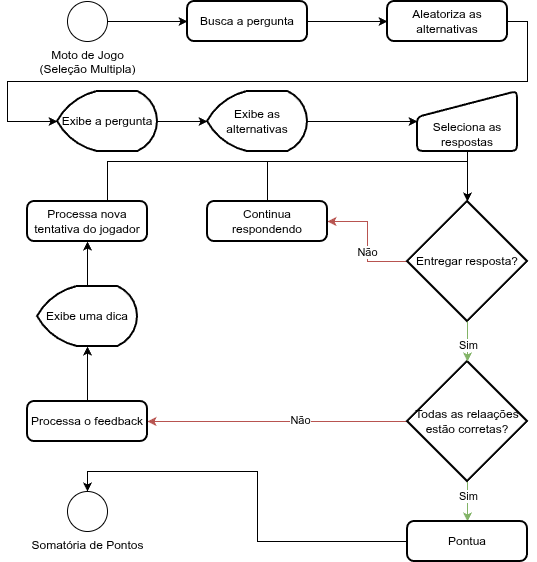

The diagram above was exported from draw.io. Its source (the exported page's mxGraphModel, read from the mxfile embedded in the PNG):
<mxGraphModel dx="1414" dy="852" grid="1" gridSize="10" guides="1" tooltips="1" connect="1" arrows="1" fold="1" page="1" pageScale="1" pageWidth="600" pageHeight="840" math="0" shadow="0" adaptiveColors="none">
  <root>
    <mxCell id="vnN8eaIuvWavfwC8CmvV-0" />
    <mxCell id="vnN8eaIuvWavfwC8CmvV-1" parent="vnN8eaIuvWavfwC8CmvV-0" />
    <mxCell id="hdWokGCaeevyzfwnVtYX-0" edge="1" parent="vnN8eaIuvWavfwC8CmvV-1" source="hdWokGCaeevyzfwnVtYX-1" style="edgeStyle=orthogonalEdgeStyle;rounded=0;orthogonalLoop=1;jettySize=auto;html=1;exitX=1;exitY=0.5;exitDx=0;exitDy=0;exitPerimeter=0;entryX=0;entryY=0.5;entryDx=0;entryDy=0;" target="hdWokGCaeevyzfwnVtYX-3">
      <mxGeometry relative="1" as="geometry" />
    </mxCell>
    <mxCell id="hdWokGCaeevyzfwnVtYX-1" parent="vnN8eaIuvWavfwC8CmvV-1" style="verticalLabelPosition=bottom;verticalAlign=top;html=1;shape=mxgraph.flowchart.on-page_reference;" value="Moto de Jogo&lt;div&gt;(Seleção Multipla&lt;span style=&quot;background-color: transparent; color: light-dark(rgb(0, 0, 0), rgb(255, 255, 255));&quot;&gt;)&lt;/span&gt;&lt;/div&gt;" vertex="1">
      <mxGeometry height="40" width="40" x="80" y="40" as="geometry" />
    </mxCell>
    <mxCell id="hdWokGCaeevyzfwnVtYX-2" edge="1" parent="vnN8eaIuvWavfwC8CmvV-1" source="hdWokGCaeevyzfwnVtYX-3" style="edgeStyle=orthogonalEdgeStyle;rounded=0;orthogonalLoop=1;jettySize=auto;html=1;exitX=1;exitY=0.5;exitDx=0;exitDy=0;entryX=0;entryY=0.5;entryDx=0;entryDy=0;" target="hdWokGCaeevyzfwnVtYX-4">
      <mxGeometry relative="1" as="geometry" />
    </mxCell>
    <mxCell id="hdWokGCaeevyzfwnVtYX-3" parent="vnN8eaIuvWavfwC8CmvV-1" style="rounded=1;whiteSpace=wrap;html=1;absoluteArcSize=1;arcSize=14;strokeWidth=2;" value="Busca a pergunta" vertex="1">
      <mxGeometry height="40" width="120" x="200" y="40" as="geometry" />
    </mxCell>
    <mxCell id="hdWokGCaeevyzfwnVtYX-4" parent="vnN8eaIuvWavfwC8CmvV-1" style="rounded=1;whiteSpace=wrap;html=1;absoluteArcSize=1;arcSize=14;strokeWidth=2;" value="Aleatoriza as alternativas" vertex="1">
      <mxGeometry height="40" width="120" x="400" y="40" as="geometry" />
    </mxCell>
    <mxCell id="hdWokGCaeevyzfwnVtYX-5" parent="vnN8eaIuvWavfwC8CmvV-1" style="strokeWidth=2;html=1;shape=mxgraph.flowchart.display;whiteSpace=wrap;" value="Exibe a pergunta" vertex="1">
      <mxGeometry height="60" width="100" x="70" y="130" as="geometry" />
    </mxCell>
    <mxCell id="LyJXQiuNQjwpfR_4Xy_b-1" edge="1" parent="vnN8eaIuvWavfwC8CmvV-1" source="hdWokGCaeevyzfwnVtYX-6" style="edgeStyle=orthogonalEdgeStyle;rounded=0;orthogonalLoop=1;jettySize=auto;html=1;exitX=1;exitY=0.5;exitDx=0;exitDy=0;exitPerimeter=0;entryX=0;entryY=0.5;entryDx=0;entryDy=0;" target="LyJXQiuNQjwpfR_4Xy_b-0">
      <mxGeometry relative="1" as="geometry" />
    </mxCell>
    <mxCell id="hdWokGCaeevyzfwnVtYX-6" parent="vnN8eaIuvWavfwC8CmvV-1" style="strokeWidth=2;html=1;shape=mxgraph.flowchart.display;whiteSpace=wrap;" value="Exibe as alternativas" vertex="1">
      <mxGeometry height="60" width="100" x="220" y="130" as="geometry" />
    </mxCell>
    <mxCell id="hdWokGCaeevyzfwnVtYX-7" edge="1" parent="vnN8eaIuvWavfwC8CmvV-1" source="hdWokGCaeevyzfwnVtYX-4" style="edgeStyle=orthogonalEdgeStyle;rounded=0;orthogonalLoop=1;jettySize=auto;html=1;exitX=1;exitY=0.5;exitDx=0;exitDy=0;entryX=0;entryY=0.5;entryDx=0;entryDy=0;entryPerimeter=0;" target="hdWokGCaeevyzfwnVtYX-5">
      <mxGeometry relative="1" as="geometry">
        <Array as="points">
          <mxPoint x="540" y="60" />
          <mxPoint x="540" y="120" />
          <mxPoint x="20" y="120" />
          <mxPoint x="20" y="160" />
        </Array>
      </mxGeometry>
    </mxCell>
    <mxCell id="hdWokGCaeevyzfwnVtYX-8" edge="1" parent="vnN8eaIuvWavfwC8CmvV-1" source="hdWokGCaeevyzfwnVtYX-5" style="edgeStyle=orthogonalEdgeStyle;rounded=0;orthogonalLoop=1;jettySize=auto;html=1;exitX=1;exitY=0.5;exitDx=0;exitDy=0;exitPerimeter=0;entryX=0;entryY=0.5;entryDx=0;entryDy=0;entryPerimeter=0;" target="hdWokGCaeevyzfwnVtYX-6">
      <mxGeometry relative="1" as="geometry" />
    </mxCell>
    <mxCell id="hdWokGCaeevyzfwnVtYX-9" edge="1" parent="vnN8eaIuvWavfwC8CmvV-1" source="hdWokGCaeevyzfwnVtYX-11" style="edgeStyle=orthogonalEdgeStyle;rounded=0;orthogonalLoop=1;jettySize=auto;html=1;exitX=0;exitY=0.5;exitDx=0;exitDy=0;exitPerimeter=0;entryX=1;entryY=0.5;entryDx=0;entryDy=0;fillColor=#f8cecc;strokeColor=#b85450;" target="hdWokGCaeevyzfwnVtYX-22">
      <mxGeometry relative="1" as="geometry" />
    </mxCell>
    <mxCell id="hdWokGCaeevyzfwnVtYX-10" connectable="0" parent="hdWokGCaeevyzfwnVtYX-9" style="edgeLabel;html=1;align=center;verticalAlign=middle;resizable=0;points=[];" value="Não" vertex="1">
      <mxGeometry relative="1" x="-0.175" y="1" as="geometry">
        <mxPoint as="offset" />
      </mxGeometry>
    </mxCell>
    <mxCell id="hdWokGCaeevyzfwnVtYX-11" parent="vnN8eaIuvWavfwC8CmvV-1" style="strokeWidth=2;html=1;shape=mxgraph.flowchart.decision;whiteSpace=wrap;" value="Entregar resposta?" vertex="1">
      <mxGeometry height="120" width="120" x="420" y="240" as="geometry" />
    </mxCell>
    <mxCell id="hdWokGCaeevyzfwnVtYX-13" edge="1" parent="vnN8eaIuvWavfwC8CmvV-1" source="hdWokGCaeevyzfwnVtYX-17" style="edgeStyle=orthogonalEdgeStyle;rounded=0;orthogonalLoop=1;jettySize=auto;html=1;exitX=0;exitY=0.5;exitDx=0;exitDy=0;exitPerimeter=0;entryX=1;entryY=0.5;entryDx=0;entryDy=0;fillColor=#f8cecc;strokeColor=#b85450;" target="hdWokGCaeevyzfwnVtYX-18">
      <mxGeometry relative="1" as="geometry" />
    </mxCell>
    <mxCell id="hdWokGCaeevyzfwnVtYX-14" connectable="0" parent="hdWokGCaeevyzfwnVtYX-13" style="edgeLabel;html=1;align=center;verticalAlign=middle;resizable=0;points=[];" value="Não" vertex="1">
      <mxGeometry relative="1" x="-0.1667" y="-2" as="geometry">
        <mxPoint as="offset" />
      </mxGeometry>
    </mxCell>
    <mxCell id="hdWokGCaeevyzfwnVtYX-15" edge="1" parent="vnN8eaIuvWavfwC8CmvV-1" source="hdWokGCaeevyzfwnVtYX-17" style="edgeStyle=orthogonalEdgeStyle;rounded=0;orthogonalLoop=1;jettySize=auto;html=1;exitX=0.5;exitY=1;exitDx=0;exitDy=0;exitPerimeter=0;entryX=0.5;entryY=0;entryDx=0;entryDy=0;fillColor=#d5e8d4;strokeColor=#82b366;" target="hdWokGCaeevyzfwnVtYX-29">
      <mxGeometry relative="1" as="geometry" />
    </mxCell>
    <mxCell id="hdWokGCaeevyzfwnVtYX-16" connectable="0" parent="hdWokGCaeevyzfwnVtYX-15" style="edgeLabel;html=1;align=center;verticalAlign=middle;resizable=0;points=[];" value="Sim" vertex="1">
      <mxGeometry relative="1" x="-0.3" y="5" as="geometry">
        <mxPoint x="-5" as="offset" />
      </mxGeometry>
    </mxCell>
    <mxCell id="hdWokGCaeevyzfwnVtYX-17" parent="vnN8eaIuvWavfwC8CmvV-1" style="strokeWidth=2;html=1;shape=mxgraph.flowchart.decision;whiteSpace=wrap;" value="Todas as relaações estão corretas?" vertex="1">
      <mxGeometry height="120" width="120" x="420" y="400" as="geometry" />
    </mxCell>
    <mxCell id="hdWokGCaeevyzfwnVtYX-18" parent="vnN8eaIuvWavfwC8CmvV-1" style="rounded=1;whiteSpace=wrap;html=1;absoluteArcSize=1;arcSize=14;strokeWidth=2;" value="Processa o feedback" vertex="1">
      <mxGeometry height="40" width="120" x="40" y="440" as="geometry" />
    </mxCell>
    <mxCell id="hdWokGCaeevyzfwnVtYX-19" edge="1" parent="vnN8eaIuvWavfwC8CmvV-1" source="hdWokGCaeevyzfwnVtYX-20" style="edgeStyle=orthogonalEdgeStyle;rounded=0;orthogonalLoop=1;jettySize=auto;html=1;exitX=0.5;exitY=0;exitDx=0;exitDy=0;exitPerimeter=0;entryX=0.5;entryY=1;entryDx=0;entryDy=0;" target="hdWokGCaeevyzfwnVtYX-21">
      <mxGeometry relative="1" as="geometry" />
    </mxCell>
    <mxCell id="hdWokGCaeevyzfwnVtYX-20" parent="vnN8eaIuvWavfwC8CmvV-1" style="strokeWidth=2;html=1;shape=mxgraph.flowchart.display;whiteSpace=wrap;" value="Exibe uma dica" vertex="1">
      <mxGeometry height="60" width="100" x="50" y="325" as="geometry" />
    </mxCell>
    <mxCell id="hdWokGCaeevyzfwnVtYX-21" parent="vnN8eaIuvWavfwC8CmvV-1" style="rounded=1;whiteSpace=wrap;html=1;absoluteArcSize=1;arcSize=14;strokeWidth=2;" value="Processa nova tentativa do jogador" vertex="1">
      <mxGeometry height="40" width="120" x="40" y="240" as="geometry" />
    </mxCell>
    <mxCell id="hdWokGCaeevyzfwnVtYX-22" parent="vnN8eaIuvWavfwC8CmvV-1" style="rounded=1;whiteSpace=wrap;html=1;absoluteArcSize=1;arcSize=14;strokeWidth=2;" value="Continua respondendo" vertex="1">
      <mxGeometry height="40" width="120" x="220" y="240" as="geometry" />
    </mxCell>
    <mxCell id="hdWokGCaeevyzfwnVtYX-23" edge="1" parent="vnN8eaIuvWavfwC8CmvV-1" source="hdWokGCaeevyzfwnVtYX-11" style="edgeStyle=orthogonalEdgeStyle;rounded=0;orthogonalLoop=1;jettySize=auto;html=1;exitX=0.5;exitY=1;exitDx=0;exitDy=0;exitPerimeter=0;entryX=0.5;entryY=0;entryDx=0;entryDy=0;entryPerimeter=0;fillColor=#d5e8d4;strokeColor=#82b366;" target="hdWokGCaeevyzfwnVtYX-17">
      <mxGeometry relative="1" as="geometry" />
    </mxCell>
    <mxCell id="hdWokGCaeevyzfwnVtYX-24" connectable="0" parent="hdWokGCaeevyzfwnVtYX-23" style="edgeLabel;html=1;align=center;verticalAlign=middle;resizable=0;points=[];" value="Sim" vertex="1">
      <mxGeometry relative="1" x="-0.15" y="5" as="geometry">
        <mxPoint x="-5" y="6" as="offset" />
      </mxGeometry>
    </mxCell>
    <mxCell id="hdWokGCaeevyzfwnVtYX-26" edge="1" parent="vnN8eaIuvWavfwC8CmvV-1" source="hdWokGCaeevyzfwnVtYX-21" style="edgeStyle=orthogonalEdgeStyle;rounded=0;orthogonalLoop=1;jettySize=auto;html=1;exitX=0.5;exitY=0;exitDx=0;exitDy=0;entryX=0.5;entryY=0;entryDx=0;entryDy=0;entryPerimeter=0;" target="hdWokGCaeevyzfwnVtYX-11">
      <mxGeometry relative="1" as="geometry">
        <Array as="points">
          <mxPoint x="120" y="200" />
          <mxPoint x="480" y="200" />
        </Array>
      </mxGeometry>
    </mxCell>
    <mxCell id="hdWokGCaeevyzfwnVtYX-27" edge="1" parent="vnN8eaIuvWavfwC8CmvV-1" source="hdWokGCaeevyzfwnVtYX-22" style="edgeStyle=orthogonalEdgeStyle;rounded=0;orthogonalLoop=1;jettySize=auto;html=1;exitX=0.5;exitY=0;exitDx=0;exitDy=0;entryX=0.5;entryY=0;entryDx=0;entryDy=0;entryPerimeter=0;" target="hdWokGCaeevyzfwnVtYX-11">
      <mxGeometry relative="1" as="geometry">
        <Array as="points">
          <mxPoint x="280" y="200" />
          <mxPoint x="480" y="200" />
        </Array>
      </mxGeometry>
    </mxCell>
    <mxCell id="hdWokGCaeevyzfwnVtYX-28" parent="vnN8eaIuvWavfwC8CmvV-1" style="verticalLabelPosition=bottom;verticalAlign=top;html=1;shape=mxgraph.flowchart.on-page_reference;" value="Somatória de Pontos" vertex="1">
      <mxGeometry height="40" width="40" x="80" y="530" as="geometry" />
    </mxCell>
    <mxCell id="hdWokGCaeevyzfwnVtYX-29" parent="vnN8eaIuvWavfwC8CmvV-1" style="rounded=1;whiteSpace=wrap;html=1;absoluteArcSize=1;arcSize=14;strokeWidth=2;" value="Pontua" vertex="1">
      <mxGeometry height="40" width="120" x="420" y="560" as="geometry" />
    </mxCell>
    <mxCell id="hdWokGCaeevyzfwnVtYX-30" edge="1" parent="vnN8eaIuvWavfwC8CmvV-1" source="hdWokGCaeevyzfwnVtYX-29" style="edgeStyle=orthogonalEdgeStyle;rounded=0;orthogonalLoop=1;jettySize=auto;html=1;exitX=0;exitY=0.5;exitDx=0;exitDy=0;entryX=0.5;entryY=0;entryDx=0;entryDy=0;entryPerimeter=0;" target="hdWokGCaeevyzfwnVtYX-28">
      <mxGeometry relative="1" as="geometry" />
    </mxCell>
    <mxCell id="LyJXQiuNQjwpfR_4Xy_b-0" parent="vnN8eaIuvWavfwC8CmvV-1" style="html=1;strokeWidth=2;shape=manualInput;boundedLbl=1;whiteSpace=wrap;rounded=1;size=26;arcSize=11;" value="Seleciona as respostas" vertex="1">
      <mxGeometry height="60" width="100" x="430" y="130" as="geometry" />
    </mxCell>
    <mxCell id="LyJXQiuNQjwpfR_4Xy_b-2" edge="1" parent="vnN8eaIuvWavfwC8CmvV-1" source="LyJXQiuNQjwpfR_4Xy_b-0" style="edgeStyle=orthogonalEdgeStyle;rounded=0;orthogonalLoop=1;jettySize=auto;html=1;exitX=0.5;exitY=1;exitDx=0;exitDy=0;entryX=0.5;entryY=0;entryDx=0;entryDy=0;entryPerimeter=0;" target="hdWokGCaeevyzfwnVtYX-11">
      <mxGeometry relative="1" as="geometry" />
    </mxCell>
    <mxCell id="4VvY2ZmL84WVSA56aKHH-0" edge="1" parent="vnN8eaIuvWavfwC8CmvV-1" source="hdWokGCaeevyzfwnVtYX-18" style="edgeStyle=orthogonalEdgeStyle;rounded=0;orthogonalLoop=1;jettySize=auto;html=1;exitX=0.5;exitY=0;exitDx=0;exitDy=0;entryX=0.5;entryY=1;entryDx=0;entryDy=0;entryPerimeter=0;" target="hdWokGCaeevyzfwnVtYX-20">
      <mxGeometry relative="1" as="geometry" />
    </mxCell>
  </root>
</mxGraphModel>